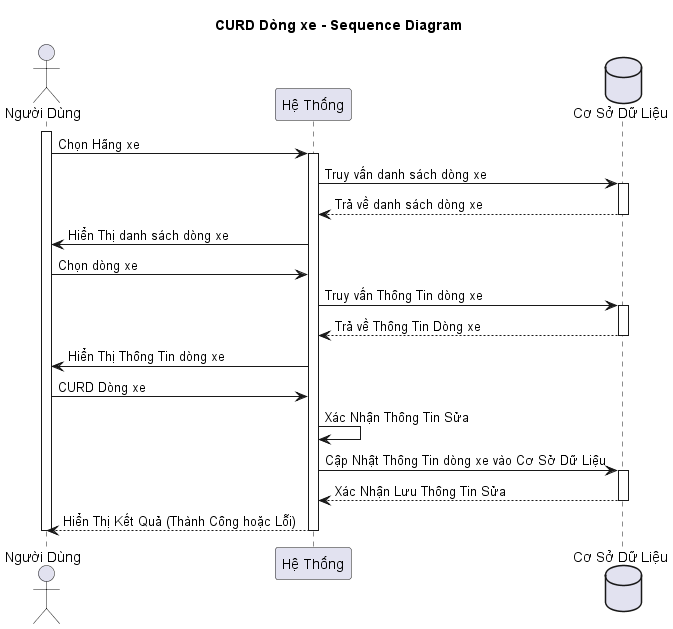

The diagram above was rendered by PlantUML. Its source (embedded in the PNG):
@startuml
title CURD Dòng xe - Sequence Diagram

actor "Người Dùng" as user
participant "Hệ Thống" as system
database "Cơ Sở Dữ Liệu" as database

activate user
user -> system: Chọn Hãng xe
activate system
system -> database: Truy vấn danh sách dòng xe
activate database
database --> system: Trả về danh sách dòng xe
deactivate database
system -> user: Hiển Thị danh sách dòng xe

user -> system: Chọn dòng xe
system -> database: Truy vấn Thông Tin dòng xe
activate database
database --> system: Trả về Thông Tin Dòng xe
deactivate database
system -> user: Hiển Thị Thông Tin dòng xe
user -> system: CURD Dòng xe
system -> system: Xác Nhận Thông Tin Sửa
system -> database: Cập Nhật Thông Tin dòng xe vào Cơ Sở Dữ Liệu
activate database
database --> system: Xác Nhận Lưu Thông Tin Sửa
deactivate database
system --> user: Hiển Thị Kết Quả (Thành Công hoặc Lỗi)
deactivate system
deactivate user
@enduml